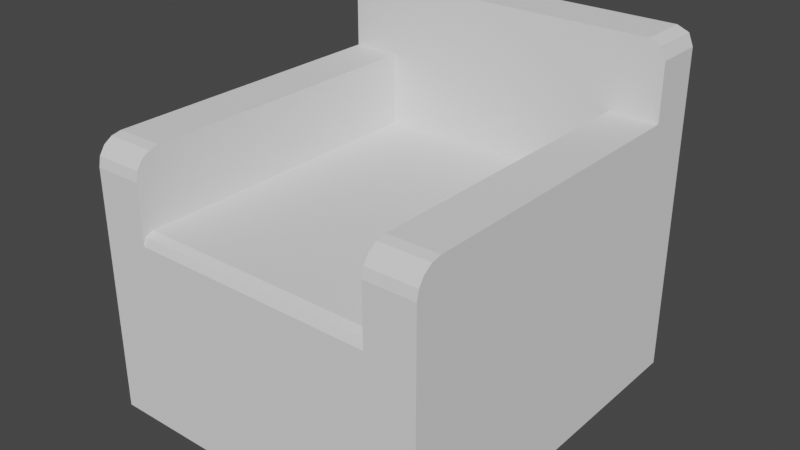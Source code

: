# Source: sofa1.blend  (saved by Blender 3.4.6; exported with 4.5.12 LTS)
import bpy
from mathutils import Matrix  # noqa: F401  (used for matrix-valued properties, if any)

bpy.ops.wm.read_factory_settings(use_empty=True)
scene = bpy.context.scene
scene.name = 'Scene'

# ---- collections
col_collection = bpy.data.collections.new('Collection'); scene.collection.children.link(col_collection)

# ---- world
world_world = bpy.data.worlds.new('World'); scene.world = world_world
world_world.use_nodes = True; world_world.node_tree.nodes.clear()
_N = world_world.node_tree.nodes; _L = world_world.node_tree.links
n0 = _N.new('ShaderNodeOutputWorld'); n0.name = 'World Output'; n0.location = (300, 300)
n1 = _N.new('ShaderNodeBackground'); n1.name = 'Background'; n1.location = (10, 300)
n1.inputs[0].default_value = (0.05088, 0.05088, 0.05088, 1.0)
_L.new(n1.outputs[0], n0.inputs[0])
n0.is_active_output = True
world_world.color = (0.05088, 0.05088, 0.05088)
world_world.use_sun_shadow = False
world_world.sun_shadow_jitter_overblur = 0.0

# ---- meshes
me_001 = bpy.data.meshes.new('Куб.001')
me_001.from_pydata([(-0.25, -0.25, -0.25), (-0.25, 0.42, -0.25), (-0.25, 0.42, 0.1502), (0.25, -0.25, -0.25), (0.25, 0.42, -0.25), (0.25, 0.42, 0.1502), (0.25, -0.25, -0.25), (0.25, 0.42, -0.25), (0.25, 0.42, 0.2999), (0.3501, -0.25, -0.25), (0.3501, 0.42, -0.25), (0.3501, 0.42, 0.2999), (-0.3502, -0.25, -0.25), (-0.3502, 0.42, -0.25), (-0.3502, 0.42, 0.3001), (-0.25, -0.25, -0.25), (-0.25, 0.42, -0.25), (-0.25, 0.42, 0.3001), (-0.35, 0.4188, -0.25), (-0.35, 0.5189, -0.25), (0.35, 0.4188, -0.25), (0.35, 0.5189, -0.25), (0.25, -0.25, 0.2474), (0.25, -0.1976, 0.2999), (0.25, -0.246, 0.2675), (0.25, -0.2346, 0.2845), (0.25, -0.2176, 0.2959), (0.3501, -0.1976, 0.2999), (0.3501, -0.25, 0.2474), (0.3501, -0.2176, 0.2959), (0.3501, -0.2346, 0.2845), (0.3501, -0.246, 0.2675), (-0.3502, -0.25, 0.2477), (-0.3502, -0.1975, 0.3001), (-0.3502, -0.246, 0.2677), (-0.3502, -0.2346, 0.2848), (-0.3502, -0.2176, 0.2961), (-0.25, -0.1975, 0.3001), (-0.25, -0.25, 0.2477), (-0.25, -0.2176, 0.2961), (-0.25, -0.2346, 0.2848), (-0.25, -0.246, 0.2677), (-0.25, -0.25, 0.1275), (-0.25, -0.2273, 0.1502), (-0.25, -0.2434, 0.1436), (0.25, -0.2273, 0.1502), (0.25, -0.25, 0.1275), (0.25, -0.2434, 0.1436), (-0.3158, 0.4188, 0.45), (-0.35, 0.4188, 0.4158), (-0.34, 0.4188, 0.44), (-0.35, 0.5189, 0.4158), (-0.3158, 0.5189, 0.45), (-0.34, 0.5189, 0.44), (0.35, 0.4188, 0.4158), (0.3158, 0.4188, 0.45), (0.34, 0.4188, 0.44), (0.3158, 0.5189, 0.45), (0.35, 0.5189, 0.4158), (0.34, 0.5189, 0.44)], [], [(5, 2, 43, 45), (1, 2, 5, 4), (0, 42, 44, 43, 2, 1), (1, 4, 3, 0), (4, 5, 45, 47, 46, 3), (11, 8, 23, 27), (7, 8, 11, 10), (15, 38, 32, 12), (6, 22, 24, 25, 26, 23, 8, 7), (7, 10, 9, 6), (10, 11, 27, 29, 30, 31, 28, 9), (17, 14, 33, 37), (13, 14, 17, 16), (12, 32, 34, 35, 36, 33, 14, 13), (13, 16, 15, 12), (16, 17, 37, 39, 40, 41, 38, 15), (57, 52, 48, 55), (21, 58, 54, 20), (18, 49, 51, 19), (19, 21, 20, 18), (19, 51, 53, 52, 57, 59, 58, 21), (27, 23, 26, 29), (29, 26, 25, 30), (30, 25, 24, 31), (31, 24, 22, 28), (37, 33, 36, 39), (39, 36, 35, 40), (40, 35, 34, 41), (41, 34, 32, 38), (9, 28, 22, 6), (45, 43, 44, 47), (47, 44, 42, 46), (3, 46, 42, 0), (48, 52, 53, 50), (50, 53, 51, 49), (57, 55, 56, 59), (59, 56, 54, 58), (20, 54, 56, 55, 48, 50, 49, 18)])
_uv = me_001.uv_layers.new(name='UVКарта')
_uv.uv.foreach_set('vector', [0.625, 0.5, 0.875, 0.5, 0.875, 0.7415, 0.625, 0.7415, 0.375, 0.25, 0.625, 0.25, 0.625, 0.5, 0.375, 0.5, 0.375, 0.0, 0.6108, 0.0, 0.6208, 0.002481, 0.625, 0.008469, 0.625, 0.25, 0.375, 0.25, 0.125, 0.5, 0.375, 0.5, 0.375, 0.75, 0.125, 0.75, 0.375, 0.5, 0.625, 0.5, 0.625, 0.7415, 0.6208, 0.7475, 0.6108, 0.75, 0.375, 0.75, 0.625, 0.5, 0.875, 0.5, 0.875, 0.7304, 0.625, 0.7304, 0.375, 0.25, 0.625, 0.25, 0.625, 0.5, 0.375, 0.5, 0.375, 0.75, 0.6012, 0.75, 0.6012, 1.0, 0.375, 1.0, 0.375, 0.0, 0.6012, 0.0, 0.6103, 0.001489, 0.618, 0.005729, 0.6232, 0.01208, 0.625, 0.01956, 0.625, 0.25, 0.375, 0.25, 0.125, 0.5, 0.375, 0.5, 0.375, 0.75, 0.125, 0.75, 0.375, 0.5, 0.625, 0.5, 0.625, 0.7304, 0.6232, 0.7379, 0.618, 0.7443, 0.6103, 0.7485, 0.6012, 0.75, 0.375, 0.75, 0.625, 0.5, 0.875, 0.5, 0.875, 0.7304, 0.625, 0.7304, 0.375, 0.25, 0.625, 0.25, 0.625, 0.5, 0.375, 0.5, 0.375, 0.0, 0.6012, 0.0, 0.6103, 0.001489, 0.618, 0.005729, 0.6232, 0.01208, 0.625, 0.01956, 0.625, 0.25, 0.375, 0.25, 0.125, 0.5, 0.375, 0.5, 0.375, 0.75, 0.125, 0.75, 0.375, 0.5, 0.625, 0.5, 0.625, 0.7304, 0.6232, 0.7379, 0.618, 0.7443, 0.6103, 0.7485, 0.6012, 0.75, 0.375, 0.75, 0.6372, 0.5, 0.8628, 0.5, 0.8628, 0.75, 0.6372, 0.75, 0.375, 0.5, 0.6128, 0.5, 0.6128, 0.75, 0.375, 0.75, 0.375, 0.0, 0.6128, 0.0, 0.6128, 0.25, 0.375, 0.25, 0.125, 0.5, 0.375, 0.5, 0.375, 0.75, 0.125, 0.75, 0.375, 0.25, 0.6128, 0.25, 0.6214, 0.2536, 0.625, 0.2622, 0.625, 0.4878, 0.6214, 0.4964, 0.6128, 0.5, 0.375, 0.5, 0.625, 0.7304, 0.875, 0.7304, 0.875, 0.7379, 0.625, 0.7379, 0.625, 0.7379, 0.875, 0.7379, 0.875, 0.75, 0.625, 0.75, 0.625, 0.75, 0.625, 1.0, 0.6103, 1.0, 0.6103, 0.75, 0.6103, 0.75, 0.6103, 1.0, 0.6012, 1.0, 0.6012, 0.75, 0.625, 0.7304, 0.875, 0.7304, 0.875, 0.7379, 0.625, 0.7379, 0.625, 0.7379, 0.875, 0.7379, 0.875, 0.75, 0.625, 0.75, 0.625, 0.75, 0.625, 1.0, 0.6103, 1.0, 0.6103, 0.75, 0.6103, 0.75, 0.6103, 1.0, 0.6012, 1.0, 0.6012, 0.75, 0.375, 0.75, 0.6012, 0.75, 0.6012, 1.0, 0.375, 1.0, 0.625, 0.7415, 0.875, 0.7415, 0.875, 0.75, 0.625, 0.75, 0.625, 0.75, 0.625, 1.0, 0.6108, 1.0, 0.6108, 0.75, 0.375, 0.75, 0.6108, 0.75, 0.6108, 1.0, 0.375, 1.0, 0.8628, 0.75, 0.8628, 0.5, 0.875, 0.5, 0.875, 0.75, 0.625, 0.0, 0.625, 0.25, 0.6128, 0.25, 0.6128, 0.0, 0.6372, 0.5, 0.6372, 0.75, 0.625, 0.75, 0.625, 0.5, 0.625, 0.5, 0.625, 0.75, 0.6128, 0.75, 0.6128, 0.5, 0.375, 0.75, 0.6128, 0.75, 0.6214, 0.7536, 0.625, 0.7622, 0.625, 0.9878, 0.6214, 0.9964, 0.6128, 1.0, 0.375, 1.0])
me_001.update()

# ---- objects
ob_x = bpy.data.objects.new('Куб', me_001)

# ---- transforms, parenting, visibility, modifiers, constraints
ob_x.location = (0.0, 0.0, 0.25)

# ---- collection membership
col_collection.objects.link(ob_x)

# ---- scene / render settings (as saved in the file)
scene.frame_start = 1; scene.frame_end = 250; scene.frame_set(1)
scene.render.engine = 'BLENDER_EEVEE_NEXT'
scene.cycles.sampling_pattern = 'TABULATED_SOBOL'
scene.cycles.use_light_tree = False
scene.view_settings.view_transform = 'Filmic'
bpy.context.view_layer.update()

# ---- added for rendering (the .blend has no active camera and no usable light): camera, sun
cam_auto = bpy.data.cameras.new('AutoCamera')
cam_auto.lens = 50.0
cam_auto.sensor_width = 36.0
cam_auto.clip_end = 1000.0
ob_auto_camera = bpy.data.objects.new('AutoCamera', cam_auto)
scene.collection.objects.link(ob_auto_camera)
ob_auto_camera.location = (1.15991, -1.25749, 1.27797)
ob_auto_camera.rotation_euler = (1.09748, -7.21219e-08, 0.694738)
scene.camera = ob_auto_camera
light_auto_sun = bpy.data.lights.new('AutoSun', 'SUN')
light_auto_sun.energy = 3.0
light_auto_sun.angle = 0.0523599
ob_auto_sun = bpy.data.objects.new('AutoSun', light_auto_sun)
scene.collection.objects.link(ob_auto_sun)
ob_auto_sun.rotation_euler = (0.872665, 0.174533, 0.523599)
bpy.context.view_layer.update()
